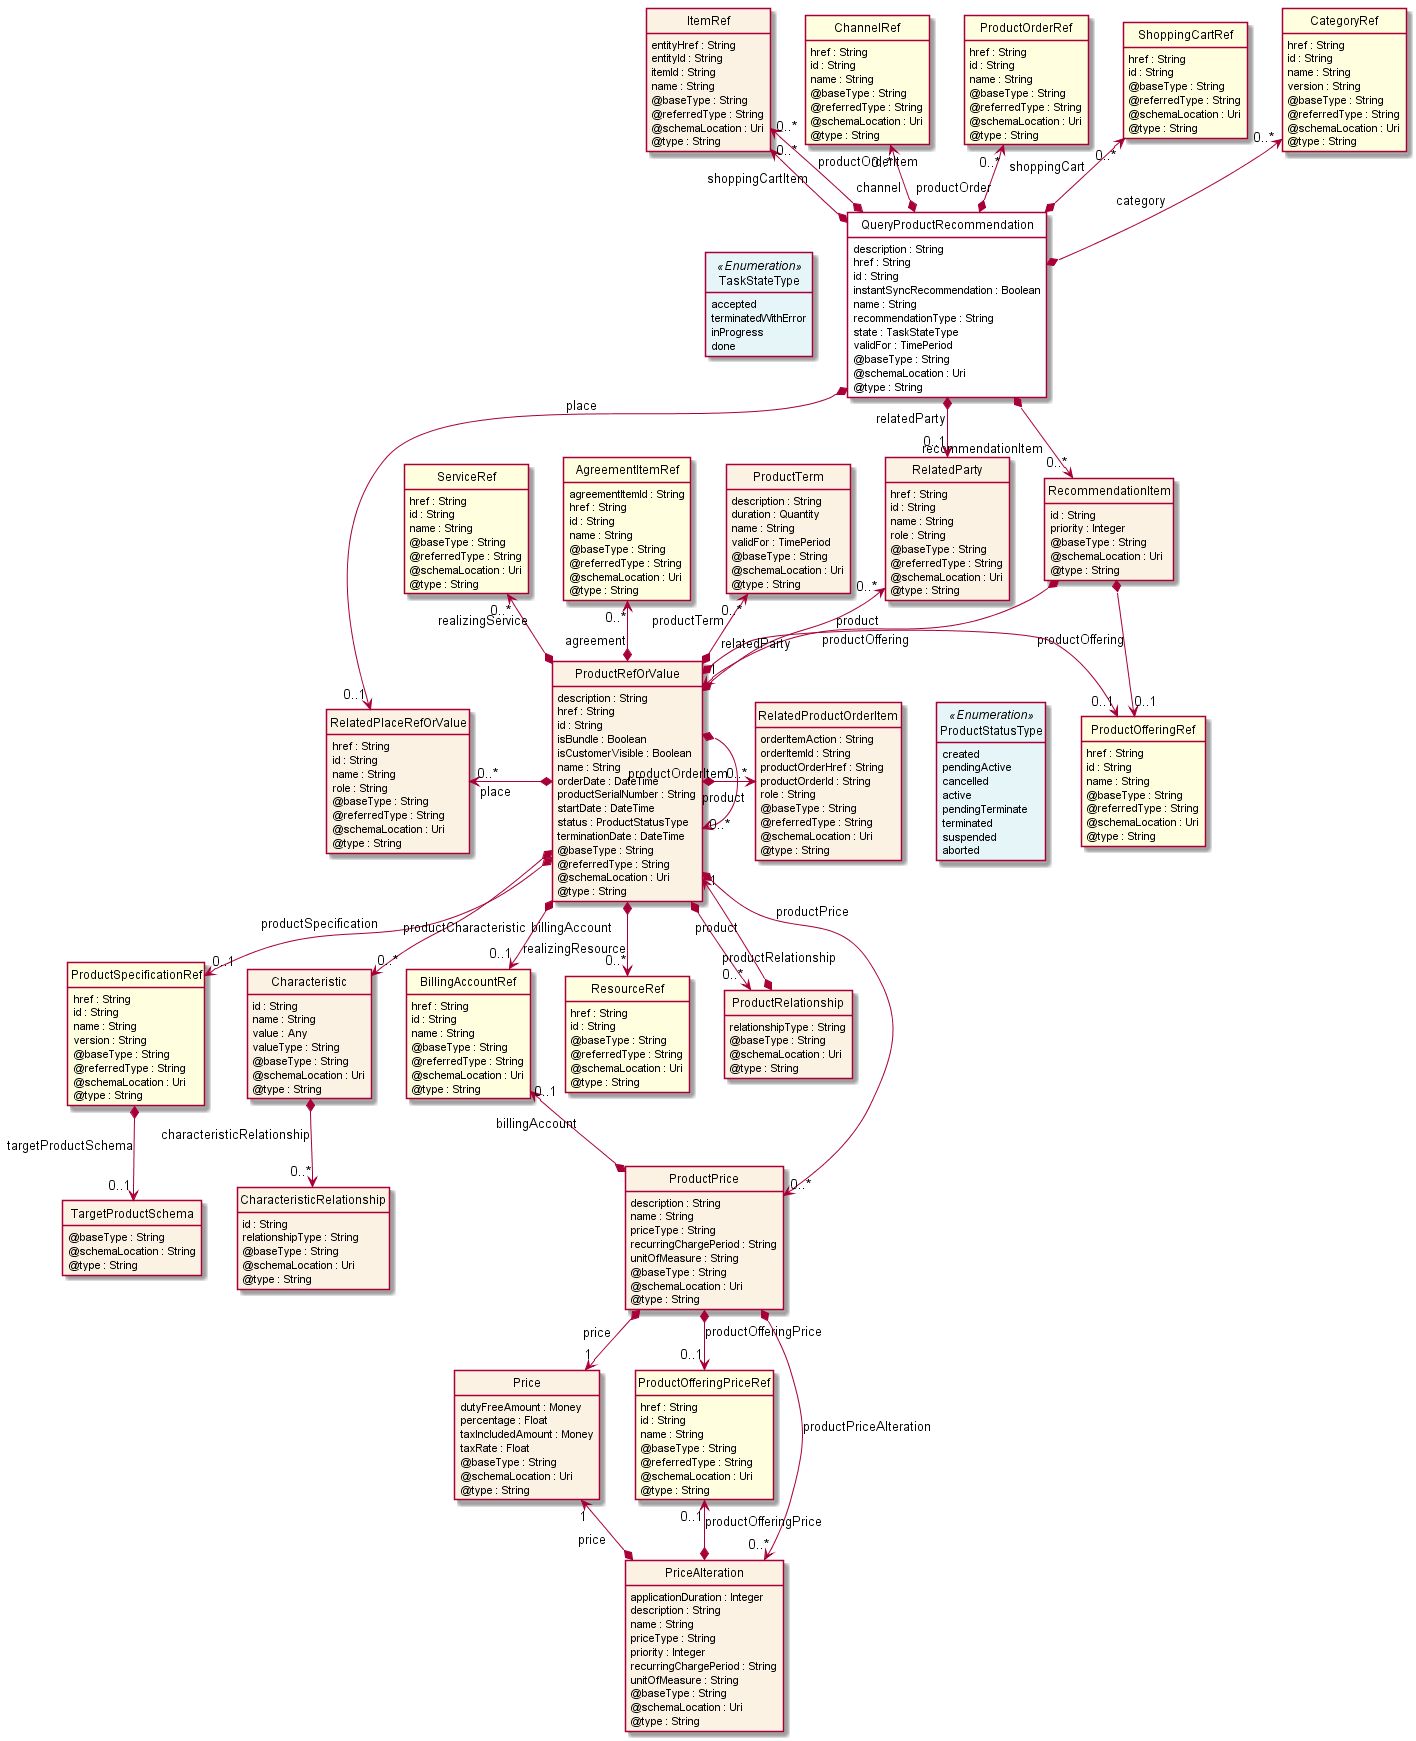

The diagram above was rendered by PlantUML. Its source (embedded in the PNG):
@startuml
hide circle
hide methods
hide stereotype
show <<Enumeration>> stereotype
skinparam class {
   BackgroundColor<<Enumeration>> #E6F5F7
   BackgroundColor<<Ref>> #FFFFE0
   BackgroundColor<<Pivot>> #FFFFFFF
   BackgroundColor #FCF2E3
}

class QueryProductRecommendation  <<Pivot>> {
    description : String
    href : String
    id : String
    instantSyncRecommendation : Boolean
    name : String
    recommendationType : String
    state : TaskStateType
    validFor : TimePeriod
    @baseType : String
    @schemaLocation : Uri
    @type : String
}

class TaskStateType <<Enumeration>> {
    accepted
    terminatedWithError
    inProgress
    done
}

class RecommendationItem  {
    id : String
    priority : Integer
    @baseType : String
    @schemaLocation : Uri
    @type : String
}

class ProductRefOrValue  {
    description : String
    href : String
    id : String
    isBundle : Boolean
    isCustomerVisible : Boolean
    name : String
    orderDate : DateTime
    productSerialNumber : String
    startDate : DateTime
    status : ProductStatusType
    terminationDate : DateTime
    @baseType : String
    @referredType : String
    @schemaLocation : Uri
    @type : String
}

class ProductStatusType <<Enumeration>> {
    created
    pendingActive
    cancelled
    active
    pendingTerminate
    terminated
    suspended
    aborted 
}

class ProductSpecificationRef  <<Ref>> {
    href : String
    id : String
    name : String
    version : String
    @baseType : String
    @referredType : String
    @schemaLocation : Uri
    @type : String
}

class TargetProductSchema  {
    @baseType : String
    @schemaLocation : String
    @type : String
}

class Characteristic  {
    id : String
    name : String
    value : Any
    valueType : String
    @baseType : String
    @schemaLocation : Uri
    @type : String
}

class CharacteristicRelationship  {
    id : String
    relationshipType : String
    @baseType : String
    @schemaLocation : Uri
    @type : String
}

class BillingAccountRef  <<Ref>> {
    href : String
    id : String
    name : String
    @baseType : String
    @referredType : String
    @schemaLocation : Uri
    @type : String
}

class RelatedProductOrderItem  {
    orderItemAction : String
    orderItemId : String
    productOrderHref : String
    productOrderId : String
    role : String
    @baseType : String
    @referredType : String
    @schemaLocation : Uri
    @type : String
}

class ServiceRef  <<Ref>> {
    href : String
    id : String
    name : String
    @baseType : String
    @referredType : String
    @schemaLocation : Uri
    @type : String
}

class ResourceRef  <<Ref>> {
    href : String
    id : String
    @baseType : String
    @referredType : String
    @schemaLocation : Uri
    @type : String
}

class RelatedPlaceRefOrValue  {
    href : String
    id : String
    name : String
    role : String
    @baseType : String
    @referredType : String
    @schemaLocation : Uri
    @type : String
}

class AgreementItemRef  <<Ref>> {
    agreementItemId : String
    href : String
    id : String
    name : String
    @baseType : String
    @referredType : String
    @schemaLocation : Uri
    @type : String
}

class ProductOfferingRef  <<Ref>> {
    href : String
    id : String
    name : String
    @baseType : String
    @referredType : String
    @schemaLocation : Uri
    @type : String
}

class ProductTerm  {
    description : String
    duration : Quantity
    name : String
    validFor : TimePeriod
    @baseType : String
    @schemaLocation : Uri
    @type : String
}

class RelatedParty  {
    href : String
    id : String
    name : String
    role : String
    @baseType : String
    @referredType : String
    @schemaLocation : Uri
    @type : String
}

class ProductRelationship  {
    relationshipType : String
    @baseType : String
    @schemaLocation : Uri
    @type : String
}

class ProductPrice  {
    description : String
    name : String
    priceType : String
    recurringChargePeriod : String
    unitOfMeasure : String
    @baseType : String
    @schemaLocation : Uri
    @type : String
}

class Price  {
    dutyFreeAmount : Money
    percentage : Float
    taxIncludedAmount : Money
    taxRate : Float
    @baseType : String
    @schemaLocation : Uri
    @type : String
}

class ProductOfferingPriceRef  <<Ref>> {
    href : String
    id : String
    name : String
    @baseType : String
    @referredType : String
    @schemaLocation : Uri
    @type : String
}

class PriceAlteration  {
    applicationDuration : Integer
    description : String
    name : String
    priceType : String
    priority : Integer
    recurringChargePeriod : String
    unitOfMeasure : String
    @baseType : String
    @schemaLocation : Uri
    @type : String
}

class ItemRef  {
    entityHref : String
    entityId : String
    itemId : String
    name : String
    @baseType : String
    @referredType : String
    @schemaLocation : Uri
    @type : String
}

class ChannelRef  <<Ref>> {
    href : String
    id : String
    name : String
    @baseType : String
    @referredType : String
    @schemaLocation : Uri
    @type : String
}

class ProductOrderRef  <<Ref>> {
    href : String
    id : String
    name : String
    @baseType : String
    @referredType : String
    @schemaLocation : Uri
    @type : String
}

class ShoppingCartRef  <<Ref>> {
    href : String
    id : String
    @baseType : String
    @referredType : String
    @schemaLocation : Uri
    @type : String
}

class CategoryRef  <<Ref>> {
    href : String
    id : String
    name : String
    version : String
    @baseType : String
    @referredType : String
    @schemaLocation : Uri
    @type : String
}

QueryProductRecommendation *-right-> "0..*" RecommendationItem : recommendationItem

TaskStateType <-left[hidden]- QueryProductRecommendation

QueryProductRecommendation *-->  "0..1" RelatedPlaceRefOrValue : place

QueryProductRecommendation *-->  "0..1" RelatedParty : relatedParty

RelatedPlaceRefOrValue "0..*" <-left-* ProductRefOrValue : place

RecommendationItem *-->  "1" ProductRefOrValue : product

RecommendationItem *-->  "0..1" ProductOfferingRef : productOffering

ProductRefOrValue <-left[hidden]- ProductOfferingRef

ProductRefOrValue *-right-> "0..*" ProductRefOrValue : product

ProductRefOrValue *-right-> "0..*" RelatedProductOrderItem : productOrderItem

ProductOfferingRef "0..1" <--* ProductRefOrValue : productOffering

RelatedParty "0..*" <--* ProductRefOrValue : relatedParty

ProductRefOrValue -right[hidden]-> ProductStatusType

ProductRefOrValue *-->  "0..1" BillingAccountRef : billingAccount

ProductRefOrValue *-->  "0..*" ProductRelationship : productRelationship

ProductRefOrValue *-->  "0..*" ProductPrice : productPrice

ProductRefOrValue "1" <--* ProductRelationship : product

BillingAccountRef "0..1" <--* ProductPrice : billingAccount

ProductPrice *-->  "0..1" ProductOfferingPriceRef : productOfferingPrice

ProductPrice *-->  "1" Price : price

ProductPrice *-->  "0..*" PriceAlteration : productPriceAlteration

Price "1" <--* PriceAlteration : price

ProductOfferingPriceRef "0..1" <--* PriceAlteration : productOfferingPrice

AgreementItemRef "0..*" <--* ProductRefOrValue : agreement

ProductTerm "0..*" <--* ProductRefOrValue : productTerm

ServiceRef "0..*" <--* ProductRefOrValue : realizingService

ProductRefOrValue *-->  "0..*" ResourceRef : realizingResource

ProductRefOrValue *-->  "0..1" ProductSpecificationRef : productSpecification

ProductRefOrValue *-->  "0..*" Characteristic : productCharacteristic

ChannelRef "0..*" <--* QueryProductRecommendation : channel

CategoryRef "0..*" <--* QueryProductRecommendation : category

ProductOrderRef "0..*" <--* QueryProductRecommendation : productOrder

ShoppingCartRef "0..*" <--* QueryProductRecommendation : shoppingCart

ItemRef "0..*" <--* QueryProductRecommendation : shoppingCartItem

ItemRef "0..*" <--* QueryProductRecommendation : productOrderItem

ProductSpecificationRef *-->  "0..1" TargetProductSchema : targetProductSchema

Characteristic *-->  "0..*" CharacteristicRelationship : characteristicRelationship

@enduml